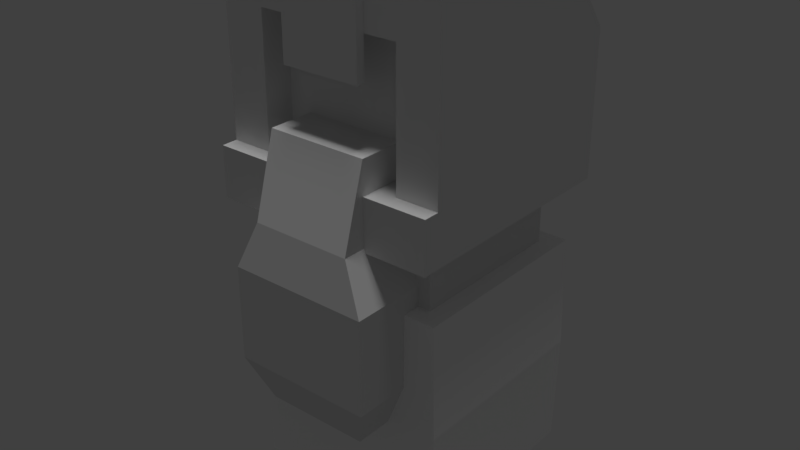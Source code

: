 # Source: dwarf.blend  (saved by Blender 2.77.0; exported with 4.5.12 LTS)
import bpy
from mathutils import Matrix  # noqa: F401  (used for matrix-valued properties, if any)

bpy.ops.wm.read_factory_settings(use_empty=True)
scene = bpy.context.scene
scene.name = 'Scene'

# ---- collections
col_collection_1 = bpy.data.collections.new('Collection 1'); scene.collection.children.link(col_collection_1)

# ---- materials (node trees are filled in below, after node groups)
mat_dwarf_body = bpy.data.materials.new('dwarf_body')
mat_dwarf_body.alpha_threshold = 0.0
mat_dwarf_body.use_transparent_shadow = False
mat_dwarf_body.diffuse_color = (1.0, 1.0, 1.0, 1.0)
mat_dwarf_body.roughness = 0.5
mat_dwarf_body.specular_intensity = 0.0
mat_dwarf_face = bpy.data.materials.new('dwarf_face')
mat_dwarf_face.alpha_threshold = 0.0
mat_dwarf_face.use_transparent_shadow = False
mat_dwarf_face.roughness = 0.5
mat_dwarf_face.specular_intensity = 0.0
mat_broda = bpy.data.materials.new('broda')
mat_broda.alpha_threshold = 0.0
mat_broda.use_transparent_shadow = False
mat_broda.roughness = 0.5
mat_dwarf_helmet = bpy.data.materials.new('dwarf_helmet')
mat_dwarf_helmet.alpha_threshold = 0.0
mat_dwarf_helmet.use_transparent_shadow = False
mat_dwarf_helmet.roughness = 0.5
mat_dwarf_helmet.specular_intensity = 0.0

# ---- node groups
ng_auto_smooth = bpy.data.node_groups.new('Auto Smooth', 'GeometryNodeTree')
_s = ng_auto_smooth.interface.new_socket(name='Geometry', in_out='OUTPUT', socket_type='NodeSocketGeometry')
_s = ng_auto_smooth.interface.new_socket(name='Geometry', in_out='INPUT', socket_type='NodeSocketGeometry')
_s = ng_auto_smooth.interface.new_socket(name='Angle', in_out='INPUT', socket_type='NodeSocketFloat')
_s.subtype = 'ANGLE'
_s.min_value = 0.0
_s.max_value = 3.142
ng_auto_smooth.is_modifier = True
_N = ng_auto_smooth.nodes; _L = ng_auto_smooth.links
n0 = _N.new('NodeGroupOutput'); n0.name = 'Group Output'; n0.location = (480, -100)
n1 = _N.new('NodeGroupInput'); n1.name = 'Group Input'; n1.location = (-420, -300)
n2 = _N.new('NodeGroupInput'); n2.name = 'Group Input.001'; n2.location = (-60, -100)
n3 = _N.new('GeometryNodeSetShadeSmooth'); n3.name = 'Set Shade Smooth'; n3.location = (120, -100)
n3.domain = 'EDGE'
n4 = _N.new('GeometryNodeSetShadeSmooth'); n4.name = 'Set Shade Smooth.001'; n4.location = (300, -100)
n5 = _N.new('GeometryNodeInputMeshEdgeAngle'); n5.name = 'Edge Angle'; n5.location = (-420, -220)
n6 = _N.new('GeometryNodeInputEdgeSmooth'); n6.name = 'Is Edge Smooth'; n6.location = (-60, -160)
n7 = _N.new('GeometryNodeInputShadeSmooth'); n7.name = 'Is Face Smooth'; n7.location = (-240, -340)
n8 = _N.new('FunctionNodeBooleanMath'); n8.name = 'Boolean Math'; n8.location = (-60, -220)
n9 = _N.new('FunctionNodeCompare'); n9.name = 'Compare'; n9.location = (-240, -180)
n9.operation = 'LESS_EQUAL'
_L.new(n5.outputs[0], n9.inputs[0])
_L.new(n4.outputs[0], n0.inputs[0])
_L.new(n1.outputs[1], n9.inputs[1])
_L.new(n9.outputs[0], n8.inputs[0])
_L.new(n7.outputs[0], n8.inputs[1])
_L.new(n2.outputs[0], n3.inputs[0])
_L.new(n6.outputs[0], n3.inputs[1])
_L.new(n3.outputs[0], n4.inputs[0])
_L.new(n8.outputs[0], n3.inputs[2])
n0.is_active_output = True

# ---- material node trees

# ---- world
world_world = bpy.data.worlds.new('World'); scene.world = world_world
world_world.color = (0.05088, 0.05088, 0.05088)
world_world.use_sun_shadow = False
world_world.sun_shadow_jitter_overblur = 0.0
world_world.cycles.sampling_method = 'MANUAL'

# ---- lights
light_hemi_005 = bpy.data.lights.new('Hemi.005', 'SUN')
light_hemi_005.transmission_factor = 0.0
light_hemi_005.angle = 0.1993
light_hemi_005.energy = 1.0
light_hemi_005.shadow_buffer_clip_start = 0.5
light_hemi_005.shadow_soft_size = 0.1
light_hemi_005.shadow_cascade_max_distance = 1000.0

# ---- meshes
me_cube_005 = bpy.data.meshes.new('Cube.005')
me_cube_005.from_pydata([(-1.2, -1.2, -1.033), (-1.2, -1.2, 1.643), (-1.2, 1.2, -1.033), (-1.2, 1.2, 1.643), (1.2, -1.2, -1.033), (1.2, -1.2, 1.643), (1.2, 1.2, -1.033), (1.2, 1.2, 1.643), (-1.238, -1.215, 0.3048), (-1.238, 1.2, 0.3048), (1.238, 1.2, 0.3048), (1.238, -1.215, 0.3048)], [], [(8, 9, 2, 0), (9, 10, 6, 2), (10, 11, 4, 6), (11, 8, 0, 4), (0, 2, 6, 4), (5, 7, 3, 1), (5, 1, 8, 11), (7, 5, 11, 10), (3, 7, 10, 9), (1, 3, 9, 8)])
_uv = me_cube_005.uv_layers.new(name='UVMap')
_uv.uv.foreach_set('vector', [0.0001081, 0.6512, 0.1929, 0.6506, 0.2034, 0.7492, 0.02206, 0.7564, 0.1929, 0.6506, 0.3901, 0.6526, 0.3801, 0.748, 0.2034, 0.7492, 0.3901, 0.6526, 0.5828, 0.652, 0.5602, 0.7564, 0.3801, 0.748, 0.395, 0.2769, 0.1837, 0.2783, 0.2004, 0.1779, 0.377, 0.1767, 0.2004, 0.1779, 0.1992, 0.001289, 0.3758, 0.0001081, 0.377, 0.1767, 0.3783, 0.3773, 0.3795, 0.5539, 0.2029, 0.5551, 0.2017, 0.3785, 0.3783, 0.3773, 0.2017, 0.3785, 0.1837, 0.2783, 0.395, 0.2769, 0.3795, 0.5539, 0.5609, 0.5468, 0.5828, 0.652, 0.3901, 0.6526, 0.2029, 0.5551, 0.3795, 0.5539, 0.3901, 0.6526, 0.1929, 0.6506, 0.02272, 0.5468, 0.2029, 0.5551, 0.1929, 0.6506, 0.0001081, 0.6512])
me_cube_005.materials.append(mat_dwarf_body)
me_cube_005.use_remesh_preserve_volume = False
me_cube_005.use_remesh_preserve_attributes = False
me_cube_005.use_mirror_vertex_groups = False
me_cube_005.update()
me_cube_007 = bpy.data.meshes.new('Cube.007')
me_cube_007.from_pydata([(-0.9829, -0.9829, 1.561), (-0.9829, -0.9829, 4.532), (-0.9829, 0.9829, 1.561), (-0.9829, 0.9829, 4.532), (0.9829, -0.9829, 1.561), (0.9829, -0.9829, 4.532), (0.9829, 0.9829, 1.561), (0.9829, 0.9829, 4.532)], [], [(1, 3, 2, 0), (3, 7, 6, 2), (7, 5, 4, 6), (5, 1, 0, 4), (5, 7, 3, 1)])
_uv = me_cube_007.uv_layers.new(name='UVMap')
_uv.uv.foreach_set('vector', [0.6736, 0.2118, 0.6736, 0.3342, 0.5013, 0.3342, 0.5013, 0.2118, 0.6736, 0.3342, 0.796, 0.3342, 0.796, 0.5065, 0.6736, 0.5065, 0.796, 0.3342, 0.796, 0.2118, 0.9684, 0.2118, 0.9684, 0.3342, 0.796, 0.2118, 0.6736, 0.2118, 0.6736, 0.03944, 0.796, 0.03944, 0.796, 0.2118, 0.796, 0.3342, 0.6736, 0.3342, 0.6736, 0.2118])
me_cube_007.materials.append(mat_dwarf_face)
me_cube_007.use_remesh_preserve_volume = False
me_cube_007.use_remesh_preserve_attributes = False
me_cube_007.use_mirror_vertex_groups = False
me_cube_007.update()
me_cube_006 = bpy.data.meshes.new('Cube.006')
me_cube_006.from_pydata([(-0.3709, -0.9944, 0.7453), (-0.3545, -1.071, 2.066), (-0.3709, -0.6291, 0.7453), (-0.3545, -0.6455, 2.066), (0.3709, -0.9944, 0.7453), (0.3545, -1.071, 2.066), (0.3709, -0.6291, 0.7453), (0.3545, -0.6455, 2.066), (-0.5, -1.124, 1.733), (-0.5, -0.5, 1.733), (0.5, -0.5, 1.733), (0.5, -1.124, 1.733), (-0.3545, -0.9093, 2.625), (-0.3545, -0.5767, 2.625), (0.3545, -0.5767, 2.625), (0.3545, -0.9093, 2.625), (-0.5, -0.5, 1.066), (-0.5, -1.124, 1.066), (0.5, -0.5, 1.066), (0.5, -1.124, 1.066)], [], [(8, 9, 16, 17), (9, 10, 18, 16), (10, 11, 19, 18), (11, 8, 17, 19), (0, 2, 6, 4), (5, 7, 14, 15), (1, 3, 9, 8), (3, 7, 10, 9), (7, 5, 11, 10), (5, 1, 8, 11), (15, 14, 13, 12), (3, 1, 12, 13), (1, 5, 15, 12), (7, 3, 13, 14), (2, 0, 17, 16), (6, 2, 16, 18), (4, 6, 18, 19), (0, 4, 19, 17)])
me_cube_006.materials.append(mat_broda)
me_cube_006.use_remesh_preserve_volume = False
me_cube_006.use_remesh_preserve_attributes = False
me_cube_006.use_mirror_vertex_groups = False
me_cube_006.update()
me_cube_004 = bpy.data.meshes.new('Cube.004')
me_cube_004.from_pydata([(0.6298, -1.0, -0.9968), (0.6298, -1.0, 0.5755), (1.0, 1.0, -1.0), (1.0, 1.0, 0.2823), (1.0, -1.0, 1.0), (1.0, -1.0, -1.0), (0.6298, -0.2693, 0.5755), (0.6298, -0.2693, -0.9968), (1.0, 1.0, -0.5519), (1.0, -1.0, -0.5519), (0.6298, -1.0, -0.5519), (0.6298, -0.2693, -0.5519), (0.195, -1.0, -0.5519), (0.195, -1.0, -0.9968), (0.195, -0.2693, -0.5519), (0.195, -0.2693, -0.9968), (1.0, -1.139, -0.5519), (1.0, -1.139, -1.0), (0.6298, -1.139, -0.5519), (0.6298, -1.139, -0.9968), (0.195, -1.139, -0.5519), (0.195, -1.139, -0.9968), (0.3502, 1.0, 0.2823), (0.3502, 1.0, -1.0), (0.3502, -1.0, 1.0), (0.3502, -1.0, 0.5755), (0.3502, -0.2693, 0.5755), (0.3502, 1.0, -0.5519), (0.3502, -1.076, 1.0), (0.3502, -1.076, 0.5755), (0.3502, -1.0, 0.2237), (0.3502, -1.076, 0.2237), (1.0, 0.4628, 1.0), (1.0, 0.5, -1.0), (1.0, 0.5, -0.5519), (0.3502, 0.4628, 1.0), (-0.6298, -1.0, -0.9968), (-0.6298, -1.0, 0.5755), (-1.0, 1.0, -1.0), (-1.0, 1.0, 0.2823), (-1.0, -1.0, 1.0), (-1.0, -1.0, -1.0), (-0.6298, -0.2693, 0.5755), (-0.6298, -0.2693, -0.9968), (0.0, 1.0, 0.2823), (0.0, 1.0, -1.0), (0.0, -1.0, 1.0), (0.0, -1.0, 0.5755), (0.0, -0.2693, 0.5755), (-1.0, 1.0, -0.5519), (-1.0, -1.0, -0.5519), (-0.6298, -1.0, -0.5519), (-0.6298, -0.2693, -0.5519), (0.0, 1.0, -0.5519), (-0.195, -1.0, -0.5519), (-0.195, -1.0, -0.9968), (-0.195, -0.2693, -0.5519), (-0.195, -0.2693, -0.9968), (-1.0, -1.139, -0.5519), (-1.0, -1.139, -1.0), (-0.6298, -1.139, -0.5519), (-0.6298, -1.139, -0.9968), (-0.195, -1.139, -0.5519), (-0.195, -1.139, -0.9968), (-0.3502, 1.0, 0.2823), (-0.3502, 1.0, -1.0), (-0.3502, -1.0, 1.0), (-0.3502, -1.0, 0.5755), (-0.3502, -0.2693, 0.5755), (-0.3502, 1.0, -0.5519), (-0.3502, -1.076, 1.0), (0.0, -1.076, 1.0), (-0.3502, -1.076, 0.5755), (0.0, -1.076, 0.5755), (-0.3502, -1.0, 0.2237), (0.0, -1.0, 0.2237), (-0.3502, -1.076, 0.2237), (0.0, -1.076, 0.2237), (-1.0, 0.4628, 1.0), (-1.0, 0.5, -1.0), (0.0, 0.4628, 1.0), (-1.0, 0.5, -0.5519), (-0.3502, 0.4628, 1.0)], [], [(27, 8, 2, 23), (34, 9, 5, 33), (5, 9, 16, 17), (25, 1, 4, 24), (25, 47, 48, 26), (10, 1, 6, 11), (35, 22, 44, 80), (7, 0, 13, 15), (1, 10, 9, 4), (32, 4, 9, 34), (22, 3, 8, 27), (13, 12, 14, 15), (12, 13, 21, 20), (10, 11, 14, 12), (18, 19, 17, 16), (19, 18, 20, 21), (0, 5, 17, 19), (9, 10, 18, 16), (10, 12, 20, 18), (13, 0, 19, 21), (44, 22, 27, 53), (32, 3, 22, 35), (1, 25, 26, 6), (47, 25, 30, 75), (53, 27, 23, 45), (73, 29, 28, 71), (25, 24, 28, 29), (24, 46, 71, 28), (75, 30, 31, 77), (29, 73, 77, 31), (25, 29, 31, 30), (4, 32, 35, 24), (3, 32, 34, 8), (24, 35, 80, 46), (8, 34, 33, 2), (69, 65, 38, 49), (81, 79, 41, 50), (41, 59, 58, 50), (67, 66, 40, 37), (67, 68, 48, 47), (51, 52, 42, 37), (82, 80, 44, 64), (43, 57, 55, 36), (37, 40, 50, 51), (78, 81, 50, 40), (64, 69, 49, 39), (55, 57, 56, 54), (54, 62, 63, 55), (51, 54, 56, 52), (60, 58, 59, 61), (61, 63, 62, 60), (36, 61, 59, 41), (50, 58, 60, 51), (51, 60, 62, 54), (55, 63, 61, 36), (44, 53, 69, 64), (78, 82, 64, 39), (37, 42, 68, 67), (47, 75, 74, 67), (53, 45, 65, 69), (73, 71, 70, 72), (67, 72, 70, 66), (46, 71, 73, 47), (66, 70, 71, 46), (75, 77, 76, 74), (73, 77, 75, 47), (72, 76, 77, 73), (67, 74, 76, 72), (40, 66, 82, 78), (39, 49, 81, 78), (66, 46, 80, 82), (49, 38, 79, 81), (2, 33, 79, 38, 65, 45, 23), (41, 79, 43, 36), (5, 0, 7, 33), (7, 15, 57, 43, 79, 33)])
_k = set([(6, 26), (26, 48), (42, 68), (48, 68)])
me_cube_004.attributes.new('sharp_edge', 'BOOLEAN', 'EDGE').data.foreach_set('value', [ (min(e.vertices), max(e.vertices)) in _k for e in me_cube_004.edges])
_uv = me_cube_004.uv_layers.new(name='UVMap')
_uv.uv.foreach_set('vector', [0.4594, 0.6554, 0.5429, 0.6554, 0.5429, 0.713, 0.4594, 0.713, 0.7425, 0.3916, 0.7425, 0.1987, 0.8001, 0.1987, 0.8001, 0.3916, 0.8001, 0.1987, 0.7425, 0.1987, 0.7425, 0.1808, 0.8001, 0.1808, 0.4594, 0.1441, 0.4954, 0.1441, 0.5429, 0.1987, 0.4594, 0.1987, 0.4594, 0.1441, 0.4144, 0.1441, 0.4144, 0.05018, 0.4594, 0.05018, 0.8739, 0.5127, 0.8739, 0.6576, 0.7799, 0.6576, 0.7799, 0.5127, 0.4594, 0.3916, 0.4594, 0.4558, 0.4144, 0.4558, 0.4144, 0.3916, 0.1125, 0.9524, 0.02045, 0.9533, 0.02017, 0.8988, 0.1116, 0.8983, 0.8739, 0.6576, 0.8739, 0.5127, 0.9215, 0.5127, 0.9215, 0.7122, 0.5429, 0.3916, 0.5429, 0.1987, 0.7425, 0.1987, 0.7425, 0.3916, 0.4594, 0.4558, 0.5429, 0.4558, 0.5429, 0.6554, 0.4594, 0.6554, 0.5798, 0.8722, 0.5798, 0.815, 0.6737, 0.815, 0.6737, 0.8722, 0.5798, 0.815, 0.5798, 0.8722, 0.5619, 0.8722, 0.5619, 0.815, 0.4793, 0.8839, 0.4793, 0.9778, 0.4234, 0.9778, 0.4234, 0.8839, 0.4793, 0.8659, 0.4793, 0.8087, 0.5268, 0.8083, 0.5268, 0.8659, 0.4793, 0.8087, 0.4793, 0.8659, 0.4234, 0.8659, 0.4234, 0.8087, 0.02045, 0.9533, 0.02064, 0.9997, 0.003166, 0.9998, 0.002988, 0.9533, 0.5268, 0.8839, 0.4793, 0.8839, 0.4793, 0.8659, 0.5268, 0.8659, 0.4793, 0.8839, 0.4234, 0.8839, 0.4234, 0.8659, 0.4793, 0.8659, 0.02017, 0.8988, 0.02045, 0.9533, 0.002988, 0.9533, 0.002721, 0.8989, 0.4144, 0.4558, 0.4594, 0.4558, 0.4594, 0.6554, 0.4144, 0.6554, 0.5429, 0.3916, 0.5429, 0.4558, 0.4594, 0.4558, 0.4594, 0.3916, 0.4954, 0.1441, 0.4594, 0.1441, 0.4594, 0.05018, 0.4954, 0.05018, 0.7578, 0.841, 0.7578, 0.796, 0.803, 0.796, 0.803, 0.841, 0.4144, 0.6554, 0.4594, 0.6554, 0.4594, 0.713, 0.4144, 0.713, 0.9042, 0.7914, 0.9492, 0.7913, 0.9492, 0.8459, 0.9042, 0.8459, 0.959, 0.7913, 0.959, 0.8459, 0.9492, 0.8459, 0.9492, 0.7913, 0.9492, 0.8557, 0.9042, 0.8557, 0.9042, 0.8459, 0.9492, 0.8459, 0.803, 0.841, 0.803, 0.796, 0.8128, 0.796, 0.8128, 0.841, 0.9492, 0.7913, 0.9042, 0.7914, 0.9042, 0.7461, 0.9492, 0.7461, 0.959, 0.7913, 0.9492, 0.7913, 0.9492, 0.7461, 0.959, 0.7461, 0.5429, 0.1987, 0.5429, 0.3916, 0.4594, 0.3916, 0.4594, 0.1987, 0.5429, 0.4558, 0.5429, 0.3916, 0.7425, 0.3916, 0.7425, 0.4558, 0.4594, 0.1987, 0.4594, 0.3916, 0.4144, 0.3916, 0.4144, 0.1987, 0.7425, 0.4558, 0.7425, 0.3916, 0.8001, 0.3916, 0.8001, 0.4558, 0.3694, 0.6554, 0.3694, 0.713, 0.2858, 0.713, 0.2858, 0.6554, 0.08631, 0.3916, 0.02869, 0.3916, 0.02869, 0.1987, 0.08631, 0.1987, 0.02869, 0.1987, 0.02869, 0.1808, 0.08631, 0.1808, 0.08631, 0.1987, 0.3694, 0.1441, 0.3694, 0.1987, 0.2858, 0.1987, 0.3334, 0.1441, 0.3694, 0.1441, 0.3694, 0.05018, 0.4144, 0.05018, 0.4144, 0.1441, 0.8841, 0.2955, 0.9781, 0.2955, 0.9781, 0.4404, 0.8841, 0.4404, 0.3694, 0.3916, 0.4144, 0.3916, 0.4144, 0.4558, 0.3694, 0.4558, 0.1128, 0.7887, 0.1126, 0.8449, 0.0182, 0.8446, 0.01839, 0.7884, 0.8841, 0.4404, 0.8365, 0.495, 0.8365, 0.2955, 0.8841, 0.2955, 0.2858, 0.3916, 0.08631, 0.3916, 0.08631, 0.1987, 0.2858, 0.1987, 0.3694, 0.4558, 0.3694, 0.6554, 0.2858, 0.6554, 0.2858, 0.4558, 0.5804, 0.8783, 0.6744, 0.8783, 0.6744, 0.9355, 0.5804, 0.9355, 0.5804, 0.9355, 0.5625, 0.9355, 0.5625, 0.8783, 0.5804, 0.8783, 0.3627, 0.8847, 0.4187, 0.8845, 0.4189, 0.9785, 0.363, 0.9786, 0.3627, 0.8668, 0.3151, 0.8669, 0.315, 0.8093, 0.3626, 0.8096, 0.3626, 0.8096, 0.4185, 0.8094, 0.4186, 0.8666, 0.3627, 0.8668, 0.01839, 0.7884, 0.0003984, 0.7884, 0.0005606, 0.7406, 0.01855, 0.7406, 0.3152, 0.8848, 0.3151, 0.8669, 0.3627, 0.8668, 0.3627, 0.8847, 0.3627, 0.8847, 0.3627, 0.8668, 0.4186, 0.8666, 0.4187, 0.8845, 0.0182, 0.8446, 0.000208, 0.8445, 0.0003984, 0.7884, 0.01839, 0.7884, 0.4144, 0.4558, 0.4144, 0.6554, 0.3694, 0.6554, 0.3694, 0.4558, 0.2858, 0.3916, 0.3694, 0.3916, 0.3694, 0.4558, 0.2858, 0.4558, 0.3334, 0.1441, 0.3334, 0.05018, 0.3694, 0.05018, 0.3694, 0.1441, 0.7577, 0.748, 0.8029, 0.748, 0.8029, 0.793, 0.7577, 0.793, 0.4144, 0.6554, 0.4144, 0.713, 0.3694, 0.713, 0.3694, 0.6554, 0.893, 0.7916, 0.893, 0.8462, 0.848, 0.8462, 0.848, 0.7916, 0.8382, 0.7916, 0.848, 0.7916, 0.848, 0.8462, 0.8382, 0.8462, 0.7206, 0.8465, 0.7108, 0.8465, 0.7108, 0.792, 0.7206, 0.792, 0.848, 0.8559, 0.848, 0.8462, 0.893, 0.8462, 0.893, 0.8559, 0.8029, 0.748, 0.8127, 0.748, 0.8127, 0.793, 0.8029, 0.793, 0.7108, 0.792, 0.7108, 0.7467, 0.7206, 0.7467, 0.7206, 0.792, 0.848, 0.7916, 0.848, 0.7464, 0.893, 0.7464, 0.893, 0.7916, 0.8382, 0.7916, 0.8382, 0.7464, 0.848, 0.7464, 0.848, 0.7916, 0.2858, 0.1987, 0.3694, 0.1987, 0.3694, 0.3916, 0.2858, 0.3916, 0.2858, 0.4558, 0.08631, 0.4558, 0.08631, 0.3916, 0.2858, 0.3916, 0.3694, 0.1987, 0.4144, 0.1987, 0.4144, 0.3916, 0.3694, 0.3916, 0.08631, 0.4558, 0.02869, 0.4558, 0.02869, 0.3916, 0.08631, 0.3916, 0.276, 0.9998, 0.2114, 0.9996, 0.2123, 0.7413, 0.2768, 0.7415, 0.2766, 0.8254, 0.2764, 0.8706, 0.2763, 0.9159, 0.01855, 0.7406, 0.2123, 0.7413, 0.1128, 0.7887, 0.01839, 0.7884, 0.02064, 0.9997, 0.02045, 0.9533, 0.1125, 0.9524, 0.2114, 0.9996, 0.1125, 0.9524, 0.1116, 0.8983, 0.1126, 0.8449, 0.1128, 0.7887, 0.2123, 0.7413, 0.2114, 0.9996])
me_cube_004.materials.append(mat_dwarf_helmet)
me_cube_004.use_remesh_preserve_volume = False
me_cube_004.use_remesh_preserve_attributes = False
me_cube_004.use_mirror_vertex_groups = False
me_cube_004.update()

# ---- objects
ob_hemi = bpy.data.objects.new('Hemi', light_hemi_005)
ob_dwarf = bpy.data.objects.new('dwarf', me_cube_005)
ob_face = bpy.data.objects.new('face', me_cube_007)
ob_broda = bpy.data.objects.new('broda', me_cube_006)
ob_helmet = bpy.data.objects.new('helmet', me_cube_004)

# ---- transforms, parenting, visibility, modifiers, constraints
ob_hemi.location = (0.0, 0.0, 0.0)
ob_hemi.lineart.crease_threshold = 0.0
ob_dwarf.location = (0.0, 0.0, 0.6)
ob_dwarf.scale = (0.6, 0.6, 0.6)
ob_dwarf.lineart.crease_threshold = 0.0
ob_face.parent = ob_dwarf
ob_face.matrix_parent_inverse = Matrix(((1.667, 0.0, 0.0, 0.0), (0.0, 1.667, 0.0, 0.0), (0.0, 0.0, 1.667, -1.0), (0.0, 0.0, 0.0, 1.0)))
ob_face.location = (0.0, 0.0, 0.6)
ob_face.scale = (0.6, 0.6, 0.6)
ob_face.lineart.crease_threshold = 0.0
ob_broda.parent = ob_dwarf
ob_broda.matrix_parent_inverse = Matrix(((1.667, 0.0, 0.0, 0.0), (0.0, 1.667, 0.0, 0.0), (0.0, 0.0, 1.667, -1.0), (0.0, 0.0, 0.0, 1.0)))
ob_broda.location = (0.0, 0.0, 0.0)
ob_broda.lineart.crease_threshold = 0.0
ob_helmet.parent = ob_dwarf
ob_helmet.matrix_parent_inverse = Matrix(((1.667, 0.0, 0.0, 0.0), (0.0, 1.667, 0.0, 0.0), (0.0, 0.0, 1.667, -1.0), (0.0, 0.0, 0.0, 1.0)))
ob_helmet.location = (0.0, 0.0, 2.836)
ob_helmet.scale = (0.8, 0.8, 0.8)
ob_helmet.lineart.crease_threshold = 0.0
_m = ob_helmet.modifiers.new('Auto Smooth', 'NODES')
_m.node_group = ng_auto_smooth
_gi = [s.identifier for s in ng_auto_smooth.interface.items_tree if s.item_type == 'SOCKET' and s.in_out == 'INPUT']
_m[_gi[1]] = 3.142  # Angle

# ---- collection membership
col_collection_1.objects.link(ob_hemi)
col_collection_1.objects.link(ob_dwarf)
col_collection_1.objects.link(ob_face)
col_collection_1.objects.link(ob_broda)
col_collection_1.objects.link(ob_helmet)

# ---- scene / render settings (as saved in the file)
scene.frame_start = 1; scene.frame_end = 250; scene.frame_set(3)
scene.render.engine = 'BLENDER_EEVEE_NEXT'
scene.render.resolution_percentage = 50
scene.render.dither_intensity = 0.0
scene.cycles.use_denoising = False
scene.cycles.samples = 128
scene.cycles.sampling_pattern = 'TABULATED_SOBOL'
scene.cycles.light_sampling_threshold = 0.0
scene.cycles.use_adaptive_sampling = False
scene.cycles.use_light_tree = False
scene.cycles.blur_glossy = 0.0
scene.cycles.sample_clamp_indirect = 0.0
scene.view_settings.view_transform = 'Standard'
bpy.context.view_layer.update()

# ---- added for rendering (the .blend has no active camera): camera
cam_auto = bpy.data.cameras.new('AutoCamera')
cam_auto.lens = 50.0
cam_auto.sensor_width = 36.0
cam_auto.clip_end = 1000.0
ob_auto_camera = bpy.data.objects.new('AutoCamera', cam_auto)
scene.collection.objects.link(ob_auto_camera)
ob_auto_camera.location = (4.09856, -5.08006, 5.08662)
ob_auto_camera.rotation_euler = (1.09748, -7.21219e-08, 0.694738)
scene.camera = ob_auto_camera
bpy.context.view_layer.update()
